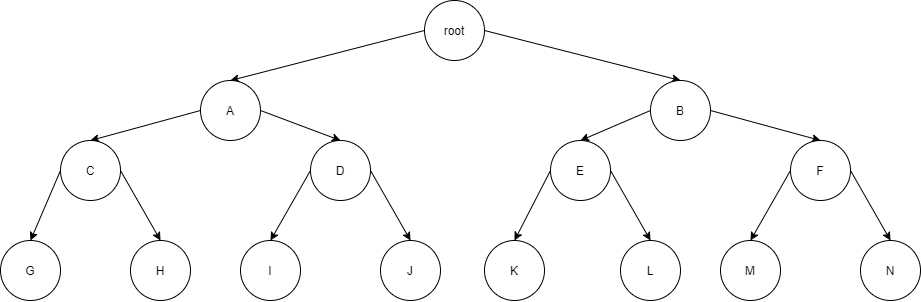

The diagram above was exported from draw.io. Its source (the exported page's mxGraphModel, read from the mxfile embedded in the PNG):
<mxGraphModel dx="1890" dy="877" grid="1" gridSize="10" guides="1" tooltips="1" connect="1" arrows="1" fold="1" page="1" pageScale="1" pageWidth="827" pageHeight="1169" math="0" shadow="0">
  <root>
    <mxCell id="0" />
    <mxCell id="1" parent="0" />
    <mxCell id="9" style="edgeStyle=none;html=1;exitX=0;exitY=0.5;exitDx=0;exitDy=0;entryX=0.5;entryY=0;entryDx=0;entryDy=0;" edge="1" parent="1" source="2" target="3">
      <mxGeometry relative="1" as="geometry" />
    </mxCell>
    <mxCell id="26" style="edgeStyle=none;html=1;exitX=1;exitY=0.5;exitDx=0;exitDy=0;entryX=0.5;entryY=0;entryDx=0;entryDy=0;" edge="1" parent="1" source="2" target="4">
      <mxGeometry relative="1" as="geometry" />
    </mxCell>
    <mxCell id="2" value="root" style="ellipse;whiteSpace=wrap;html=1;" vertex="1" parent="1">
      <mxGeometry x="354" y="10" width="60" height="60" as="geometry" />
    </mxCell>
    <mxCell id="10" style="edgeStyle=none;html=1;exitX=0;exitY=0.5;exitDx=0;exitDy=0;entryX=0.5;entryY=0;entryDx=0;entryDy=0;" edge="1" parent="1" source="3" target="5">
      <mxGeometry relative="1" as="geometry" />
    </mxCell>
    <mxCell id="11" style="edgeStyle=none;html=1;exitX=1;exitY=0.5;exitDx=0;exitDy=0;entryX=0.5;entryY=0;entryDx=0;entryDy=0;" edge="1" parent="1" source="3" target="6">
      <mxGeometry relative="1" as="geometry" />
    </mxCell>
    <mxCell id="3" value="A" style="ellipse;whiteSpace=wrap;html=1;" vertex="1" parent="1">
      <mxGeometry x="130" y="90" width="60" height="60" as="geometry" />
    </mxCell>
    <mxCell id="24" style="edgeStyle=none;html=1;exitX=0;exitY=0.5;exitDx=0;exitDy=0;entryX=0.5;entryY=0;entryDx=0;entryDy=0;" edge="1" parent="1" source="4" target="22">
      <mxGeometry relative="1" as="geometry" />
    </mxCell>
    <mxCell id="25" style="edgeStyle=none;html=1;exitX=1;exitY=0.5;exitDx=0;exitDy=0;entryX=0.5;entryY=0;entryDx=0;entryDy=0;" edge="1" parent="1" source="4" target="23">
      <mxGeometry relative="1" as="geometry" />
    </mxCell>
    <mxCell id="4" value="B" style="ellipse;whiteSpace=wrap;html=1;" vertex="1" parent="1">
      <mxGeometry x="580" y="90" width="60" height="60" as="geometry" />
    </mxCell>
    <mxCell id="27" style="edgeStyle=none;html=1;exitX=0;exitY=0.5;exitDx=0;exitDy=0;entryX=0.5;entryY=0;entryDx=0;entryDy=0;" edge="1" parent="1" source="5" target="18">
      <mxGeometry relative="1" as="geometry" />
    </mxCell>
    <mxCell id="43" style="edgeStyle=none;html=1;exitX=1;exitY=0.5;exitDx=0;exitDy=0;entryX=0.5;entryY=0;entryDx=0;entryDy=0;" edge="1" parent="1" source="5" target="19">
      <mxGeometry relative="1" as="geometry" />
    </mxCell>
    <mxCell id="5" value="C" style="ellipse;whiteSpace=wrap;html=1;" vertex="1" parent="1">
      <mxGeometry x="-10" y="150" width="60" height="60" as="geometry" />
    </mxCell>
    <mxCell id="39" style="edgeStyle=none;html=1;exitX=0;exitY=0.5;exitDx=0;exitDy=0;entryX=0.5;entryY=0;entryDx=0;entryDy=0;" edge="1" parent="1" source="6" target="35">
      <mxGeometry relative="1" as="geometry" />
    </mxCell>
    <mxCell id="40" style="edgeStyle=none;html=1;exitX=1;exitY=0.5;exitDx=0;exitDy=0;entryX=0.5;entryY=0;entryDx=0;entryDy=0;" edge="1" parent="1" source="6" target="36">
      <mxGeometry relative="1" as="geometry" />
    </mxCell>
    <mxCell id="6" value="D" style="ellipse;whiteSpace=wrap;html=1;" vertex="1" parent="1">
      <mxGeometry x="240" y="150" width="60" height="60" as="geometry" />
    </mxCell>
    <mxCell id="18" value="G" style="ellipse;whiteSpace=wrap;html=1;" vertex="1" parent="1">
      <mxGeometry x="-70" y="250" width="60" height="60" as="geometry" />
    </mxCell>
    <mxCell id="19" value="H" style="ellipse;whiteSpace=wrap;html=1;" vertex="1" parent="1">
      <mxGeometry x="60" y="250" width="60" height="60" as="geometry" />
    </mxCell>
    <mxCell id="41" style="edgeStyle=none;html=1;exitX=0;exitY=0.5;exitDx=0;exitDy=0;entryX=0.5;entryY=0;entryDx=0;entryDy=0;" edge="1" parent="1" source="22" target="37">
      <mxGeometry relative="1" as="geometry" />
    </mxCell>
    <mxCell id="42" style="edgeStyle=none;html=1;exitX=1;exitY=0.5;exitDx=0;exitDy=0;entryX=0.5;entryY=0;entryDx=0;entryDy=0;" edge="1" parent="1" source="22" target="38">
      <mxGeometry relative="1" as="geometry" />
    </mxCell>
    <mxCell id="22" value="E" style="ellipse;whiteSpace=wrap;html=1;" vertex="1" parent="1">
      <mxGeometry x="480" y="150" width="60" height="60" as="geometry" />
    </mxCell>
    <mxCell id="34" style="edgeStyle=none;html=1;exitX=1;exitY=0.5;exitDx=0;exitDy=0;entryX=0.5;entryY=0;entryDx=0;entryDy=0;" edge="1" parent="1" source="23" target="32">
      <mxGeometry relative="1" as="geometry" />
    </mxCell>
    <mxCell id="44" style="edgeStyle=none;html=1;exitX=0;exitY=0.5;exitDx=0;exitDy=0;entryX=0.5;entryY=0;entryDx=0;entryDy=0;" edge="1" parent="1" source="23" target="31">
      <mxGeometry relative="1" as="geometry" />
    </mxCell>
    <mxCell id="23" value="F" style="ellipse;whiteSpace=wrap;html=1;" vertex="1" parent="1">
      <mxGeometry x="720" y="150" width="60" height="60" as="geometry" />
    </mxCell>
    <mxCell id="31" value="M" style="ellipse;whiteSpace=wrap;html=1;" vertex="1" parent="1">
      <mxGeometry x="650" y="250" width="60" height="60" as="geometry" />
    </mxCell>
    <mxCell id="32" value="N" style="ellipse;whiteSpace=wrap;html=1;" vertex="1" parent="1">
      <mxGeometry x="790" y="250" width="60" height="60" as="geometry" />
    </mxCell>
    <mxCell id="35" value="I" style="ellipse;whiteSpace=wrap;html=1;" vertex="1" parent="1">
      <mxGeometry x="170" y="250" width="60" height="60" as="geometry" />
    </mxCell>
    <mxCell id="36" value="J" style="ellipse;whiteSpace=wrap;html=1;" vertex="1" parent="1">
      <mxGeometry x="310" y="250" width="60" height="60" as="geometry" />
    </mxCell>
    <mxCell id="37" value="K" style="ellipse;whiteSpace=wrap;html=1;" vertex="1" parent="1">
      <mxGeometry x="414" y="250" width="60" height="60" as="geometry" />
    </mxCell>
    <mxCell id="38" value="L" style="ellipse;whiteSpace=wrap;html=1;" vertex="1" parent="1">
      <mxGeometry x="550" y="250" width="60" height="60" as="geometry" />
    </mxCell>
  </root>
</mxGraphModel>